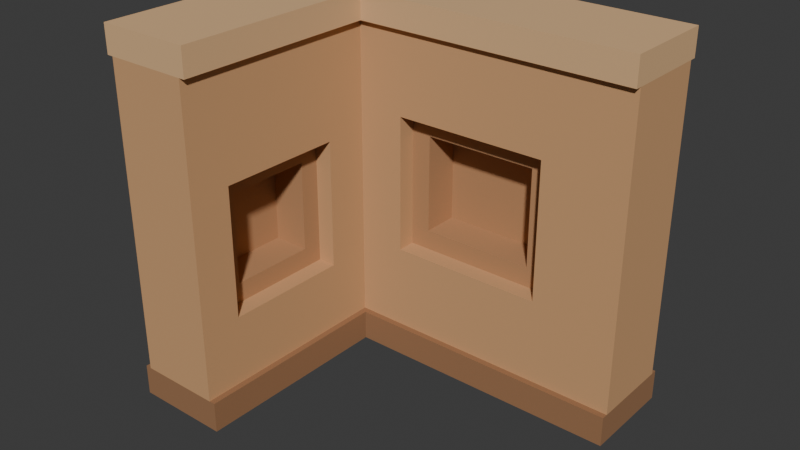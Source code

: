 # Source: source.blend  (saved by Blender 4.3.34; exported with 4.5.12 LTS)
import bpy
from mathutils import Matrix  # noqa: F401  (used for matrix-valued properties, if any)

bpy.ops.wm.read_factory_settings(use_empty=True)
scene = bpy.context.scene
scene.name = 'Scene'

# ---- collections
col_collection = bpy.data.collections.new('Collection'); scene.collection.children.link(col_collection)

# ---- materials (node trees are filled in below, after node groups)
mat_mudbrick_deepplinth = bpy.data.materials.new('Mudbrick_DeepPlinth')
mat_mudbrick_deepplinth.diffuse_color = (0.32, 0.16, 0.075, 1.0)
mat_mudbrick_ochrebody = bpy.data.materials.new('Mudbrick_OchreBody')
mat_mudbrick_ochrebody.diffuse_color = (0.61, 0.34, 0.16, 1.0)
mat_mudbrick_recessclay = bpy.data.materials.new('Mudbrick_RecessClay')
mat_mudbrick_recessclay.diffuse_color = (0.47, 0.245, 0.115, 1.0)
mat_mudbrick_sunlitcoping = bpy.data.materials.new('Mudbrick_SunlitCoping')
mat_mudbrick_sunlitcoping.diffuse_color = (0.72, 0.45, 0.23, 1.0)

# ---- material node trees
mat_mudbrick_deepplinth.use_nodes = True; mat_mudbrick_deepplinth.node_tree.nodes.clear()
_N = mat_mudbrick_deepplinth.node_tree.nodes; _L = mat_mudbrick_deepplinth.node_tree.links
n0 = _N.new('ShaderNodeBsdfPrincipled'); n0.name = 'Principled BSDF'; n0.location = (10, 300)
n0.inputs[0].default_value = (0.32, 0.16, 0.075, 1.0)
n0.inputs[2].default_value = 0.94
n1 = _N.new('ShaderNodeOutputMaterial'); n1.name = 'Material Output'; n1.location = (300, 300)
_L.new(n0.outputs[0], n1.inputs[0])
n1.is_active_output = True
mat_mudbrick_ochrebody.use_nodes = True; mat_mudbrick_ochrebody.node_tree.nodes.clear()
_N = mat_mudbrick_ochrebody.node_tree.nodes; _L = mat_mudbrick_ochrebody.node_tree.links
n0 = _N.new('ShaderNodeBsdfPrincipled'); n0.name = 'Principled BSDF'; n0.location = (10, 300)
n0.inputs[0].default_value = (0.61, 0.34, 0.16, 1.0)
n0.inputs[2].default_value = 0.93
n1 = _N.new('ShaderNodeOutputMaterial'); n1.name = 'Material Output'; n1.location = (300, 300)
_L.new(n0.outputs[0], n1.inputs[0])
n1.is_active_output = True
mat_mudbrick_recessclay.use_nodes = True; mat_mudbrick_recessclay.node_tree.nodes.clear()
_N = mat_mudbrick_recessclay.node_tree.nodes; _L = mat_mudbrick_recessclay.node_tree.links
n0 = _N.new('ShaderNodeBsdfPrincipled'); n0.name = 'Principled BSDF'; n0.location = (10, 300)
n0.inputs[0].default_value = (0.47, 0.245, 0.115, 1.0)
n0.inputs[2].default_value = 0.94
n1 = _N.new('ShaderNodeOutputMaterial'); n1.name = 'Material Output'; n1.location = (300, 300)
_L.new(n0.outputs[0], n1.inputs[0])
n1.is_active_output = True
mat_mudbrick_sunlitcoping.use_nodes = True; mat_mudbrick_sunlitcoping.node_tree.nodes.clear()
_N = mat_mudbrick_sunlitcoping.node_tree.nodes; _L = mat_mudbrick_sunlitcoping.node_tree.links
n0 = _N.new('ShaderNodeBsdfPrincipled'); n0.name = 'Principled BSDF'; n0.location = (10, 300)
n0.inputs[0].default_value = (0.72, 0.45, 0.23, 1.0)
n0.inputs[2].default_value = 0.92
n1 = _N.new('ShaderNodeOutputMaterial'); n1.name = 'Material Output'; n1.location = (300, 300)
_L.new(n0.outputs[0], n1.inputs[0])
n1.is_active_output = True

# ---- world
world_world = bpy.data.worlds.new('World'); scene.world = world_world
world_world.use_nodes = True; world_world.node_tree.nodes.clear()
_N = world_world.node_tree.nodes; _L = world_world.node_tree.links
n0 = _N.new('ShaderNodeOutputWorld'); n0.name = 'World Output'; n0.location = (300, 300)
n1 = _N.new('ShaderNodeBackground'); n1.name = 'Background'; n1.location = (10, 300)
n1.inputs[0].default_value = (0.05088, 0.05088, 0.05088, 1.0)
_L.new(n1.outputs[0], n0.inputs[0])
n0.is_active_output = True
world_world.color = (0.05088, 0.05088, 0.05088)
world_world.sun_shadow_jitter_overblur = 0.0

# ---- meshes
me_wholelshapedplinth = bpy.data.meshes.new('WholeLShapedPlinth')
me_wholelshapedplinth.from_pydata([(-1.24, 1.0, 0.0), (-1.24, -0.96, 0.0), (-0.62, -0.96, 0.0), (-0.62, 0.38, 0.0), (1.2, 0.38, 0.0), (1.2, 1.0, 0.0), (-1.24, 1.0, 0.2), (-1.24, -0.96, 0.2), (-0.62, -0.96, 0.2), (-0.62, 0.38, 0.2), (1.2, 0.38, 0.2), (1.2, 1.0, 0.2)], [], [(2, 1, 0), (3, 2, 0), (4, 3, 0), (0, 5, 4), (6, 7, 8), (6, 8, 9), (6, 9, 10), (10, 11, 6), (1, 2, 8), (1, 8, 7), (2, 3, 9), (2, 9, 8), (3, 4, 10), (3, 10, 9), (4, 5, 11), (4, 11, 10), (5, 0, 6), (5, 6, 11), (0, 1, 7), (0, 7, 6)])
me_wholelshapedplinth.materials.append(mat_mudbrick_deepplinth)
me_wholelshapedplinth.materials.append(mat_mudbrick_ochrebody)
me_wholelshapedplinth.materials.append(mat_mudbrick_recessclay)
me_wholelshapedplinth.materials.append(mat_mudbrick_sunlitcoping)
me_wholelshapedplinth.update()
me_backwallwithsteppedblindniche = bpy.data.meshes.new('BackWallWithSteppedBlindNiche')
me_backwallwithsteppedblindniche.from_pydata([(-1.2, 0.42, 0.2), (1.2, 0.42, 0.2), (0.65, 0.42, 0.75), (-0.35, 0.42, 0.75), (1.2, 0.42, 2.2), (0.65, 0.42, 1.65), (-1.2, 0.42, 2.2), (-0.35, 0.42, 1.65), (0.65, 0.54, 0.75), (-0.35, 0.54, 0.75), (0.65, 0.54, 1.65), (-0.35, 0.54, 1.65), (0.52, 0.54, 0.88), (-0.22, 0.54, 0.88), (0.52, 0.54, 1.52), (-0.22, 0.54, 1.52), (0.52, 0.78, 0.88), (-0.22, 0.78, 0.88), (0.52, 0.78, 1.52), (-0.22, 0.78, 1.52), (1.2, 0.96, 0.2), (-1.2, 0.96, 0.2), (1.2, 0.96, 2.2), (-1.2, 0.96, 2.2)], [], [(0, 1, 2), (0, 2, 3), (1, 4, 5), (1, 5, 2), (4, 6, 7), (4, 7, 5), (6, 0, 3), (6, 3, 7), (3, 2, 8), (3, 8, 9), (2, 5, 10), (2, 10, 8), (5, 7, 11), (5, 11, 10), (7, 3, 9), (7, 9, 11), (9, 8, 12), (9, 12, 13), (8, 10, 14), (8, 14, 12), (10, 11, 15), (10, 15, 14), (11, 9, 13), (11, 13, 15), (13, 12, 16), (13, 16, 17), (12, 14, 18), (12, 18, 16), (14, 15, 19), (14, 19, 18), (15, 13, 17), (15, 17, 19), (17, 16, 18), (17, 18, 19), (20, 1, 0), (21, 20, 0), (22, 4, 1), (20, 22, 1), (23, 6, 4), (22, 23, 4), (21, 0, 6), (23, 21, 6), (22, 20, 21), (23, 22, 21)])
me_backwallwithsteppedblindniche.polygons.foreach_set('material_index', [1, 1, 1, 1, 1, 1, 1, 1, 1, 1, 1, 1, 1, 1, 1, 1, 2, 2, 2, 2, 2, 2, 2, 2, 2, 2, 2, 2, 2, 2, 2, 2, 2, 2, 1, 1, 1, 1, 1, 1, 1, 1, 1, 1])
me_backwallwithsteppedblindniche.materials.append(mat_mudbrick_deepplinth)
me_backwallwithsteppedblindniche.materials.append(mat_mudbrick_ochrebody)
me_backwallwithsteppedblindniche.materials.append(mat_mudbrick_recessclay)
me_backwallwithsteppedblindniche.materials.append(mat_mudbrick_sunlitcoping)
me_backwallwithsteppedblindniche.update()
me_returnwallwithsteppedblindniche = bpy.data.meshes.new('ReturnWallWithSteppedBlindNiche')
me_returnwallwithsteppedblindniche.from_pydata([(-0.66, -0.96, 0.2), (-0.66, 0.42, 0.2), (-0.66, 0.13, 0.65), (-0.66, -0.69, 0.65), (-0.66, 0.42, 2.2), (-0.66, 0.13, 1.5), (-0.66, -0.96, 2.2), (-0.66, -0.69, 1.5), (-0.78, 0.13, 0.65), (-0.78, -0.69, 0.65), (-0.78, 0.13, 1.5), (-0.78, -0.69, 1.5), (-0.78, 0.0, 0.78), (-0.78, -0.56, 0.78), (-0.78, 0.0, 1.37), (-0.78, -0.56, 1.37), (-1.02, 0.0, 0.78), (-1.02, -0.56, 0.78), (-1.02, 0.0, 1.37), (-1.02, -0.56, 1.37), (-1.2, 0.42, 0.2), (-1.2, -0.96, 0.2), (-1.2, 0.42, 2.2), (-1.2, -0.96, 2.2)], [], [(0, 1, 2), (0, 2, 3), (1, 4, 5), (1, 5, 2), (4, 6, 7), (4, 7, 5), (6, 0, 3), (6, 3, 7), (3, 2, 8), (3, 8, 9), (2, 5, 10), (2, 10, 8), (5, 7, 11), (5, 11, 10), (7, 3, 9), (7, 9, 11), (9, 8, 12), (9, 12, 13), (8, 10, 14), (8, 14, 12), (10, 11, 15), (10, 15, 14), (11, 9, 13), (11, 13, 15), (13, 12, 16), (13, 16, 17), (12, 14, 18), (12, 18, 16), (14, 15, 19), (14, 19, 18), (15, 13, 17), (15, 17, 19), (17, 16, 18), (17, 18, 19), (20, 1, 0), (21, 20, 0), (22, 4, 1), (20, 22, 1), (23, 6, 4), (22, 23, 4), (21, 0, 6), (23, 21, 6), (22, 20, 21), (23, 22, 21)])
me_returnwallwithsteppedblindniche.polygons.foreach_set('material_index', [1, 1, 1, 1, 1, 1, 1, 1, 1, 1, 1, 1, 1, 1, 1, 1, 2, 2, 2, 2, 2, 2, 2, 2, 2, 2, 2, 2, 2, 2, 2, 2, 2, 2, 1, 1, 1, 1, 1, 1, 1, 1, 1, 1])
me_returnwallwithsteppedblindniche.materials.append(mat_mudbrick_deepplinth)
me_returnwallwithsteppedblindniche.materials.append(mat_mudbrick_ochrebody)
me_returnwallwithsteppedblindniche.materials.append(mat_mudbrick_recessclay)
me_returnwallwithsteppedblindniche.materials.append(mat_mudbrick_sunlitcoping)
me_returnwallwithsteppedblindniche.update()
me_wholelshapedcoping = bpy.data.meshes.new('WholeLShapedCoping')
me_wholelshapedcoping.from_pydata([(-1.24, 1.0, 2.2), (-1.24, -0.96, 2.2), (-0.62, -0.96, 2.2), (-0.62, 0.38, 2.2), (1.2, 0.38, 2.2), (1.2, 1.0, 2.2), (-1.24, 1.0, 2.38), (-1.24, -0.96, 2.38), (-0.62, -0.96, 2.38), (-0.62, 0.38, 2.38), (1.2, 0.38, 2.38), (1.2, 1.0, 2.38)], [], [(2, 1, 0), (3, 2, 0), (4, 3, 0), (0, 5, 4), (6, 7, 8), (6, 8, 9), (6, 9, 10), (10, 11, 6), (1, 2, 8), (1, 8, 7), (2, 3, 9), (2, 9, 8), (3, 4, 10), (3, 10, 9), (4, 5, 11), (4, 11, 10), (5, 0, 6), (5, 6, 11), (0, 1, 7), (0, 7, 6)])
me_wholelshapedcoping.polygons.foreach_set('material_index', [3, 3, 3, 3, 3, 3, 3, 3, 3, 3, 3, 3, 3, 3, 3, 3, 3, 3, 3, 3])
me_wholelshapedcoping.materials.append(mat_mudbrick_deepplinth)
me_wholelshapedcoping.materials.append(mat_mudbrick_ochrebody)
me_wholelshapedcoping.materials.append(mat_mudbrick_recessclay)
me_wholelshapedcoping.materials.append(mat_mudbrick_sunlitcoping)
me_wholelshapedcoping.update()

# ---- objects
ob_onethickmudbricknichecorner = bpy.data.objects.new('OneThickMudbrickNicheCorner', None)
ob_wholelshapedplinth = bpy.data.objects.new('WholeLShapedPlinth', me_wholelshapedplinth)
ob_backwallwithsteppedblindniche = bpy.data.objects.new('BackWallWithSteppedBlindNiche', me_backwallwithsteppedblindniche)
ob_returnwallwithsteppedblindniche = bpy.data.objects.new('ReturnWallWithSteppedBlindNiche', me_returnwallwithsteppedblindniche)
ob_wholelshapedcoping = bpy.data.objects.new('WholeLShapedCoping', me_wholelshapedcoping)

# ---- transforms, parenting, visibility, modifiers, constraints
ob_onethickmudbricknichecorner.location = (0.0, 0.0, 0.0)
ob_wholelshapedplinth.parent = ob_onethickmudbricknichecorner
ob_wholelshapedplinth.location = (0.0, 0.0, 0.0)
ob_backwallwithsteppedblindniche.parent = ob_onethickmudbricknichecorner
ob_backwallwithsteppedblindniche.location = (0.0, 0.0, 0.0)
ob_returnwallwithsteppedblindniche.parent = ob_onethickmudbricknichecorner
ob_returnwallwithsteppedblindniche.location = (0.0, 0.0, 0.0)
ob_wholelshapedcoping.parent = ob_onethickmudbricknichecorner
ob_wholelshapedcoping.location = (0.0, 0.0, 0.0)

# ---- collection membership
scene.collection.objects.link(ob_onethickmudbricknichecorner)
scene.collection.objects.link(ob_wholelshapedplinth)
scene.collection.objects.link(ob_backwallwithsteppedblindniche)
scene.collection.objects.link(ob_returnwallwithsteppedblindniche)
scene.collection.objects.link(ob_wholelshapedcoping)

# ---- scene / render settings (as saved in the file)
scene.frame_start = 1; scene.frame_end = 250; scene.frame_set(1)
scene.render.engine = 'CYCLES'
scene.render.use_compositing = False
scene.cycles.use_denoising = False
scene.cycles.samples = 128
scene.cycles.use_adaptive_sampling = False
scene.cycles.seed = 17
bpy.context.view_layer.update()

# ---- added for rendering (the .blend has no active camera and no usable light): camera, sun
cam_auto = bpy.data.cameras.new('AutoCamera')
cam_auto.lens = 50.0
cam_auto.sensor_width = 36.0
cam_auto.clip_end = 1000.0
ob_auto_camera = bpy.data.objects.new('AutoCamera', cam_auto)
scene.collection.objects.link(ob_auto_camera)
ob_auto_camera.location = (3.61786, -4.34544, 4.10029)
ob_auto_camera.rotation_euler = (1.09748, -7.21219e-08, 0.694738)
scene.camera = ob_auto_camera
light_auto_sun = bpy.data.lights.new('AutoSun', 'SUN')
light_auto_sun.energy = 3.0
light_auto_sun.angle = 0.0523599
ob_auto_sun = bpy.data.objects.new('AutoSun', light_auto_sun)
scene.collection.objects.link(ob_auto_sun)
ob_auto_sun.rotation_euler = (0.872665, 0.174533, 0.523599)
bpy.context.view_layer.update()

